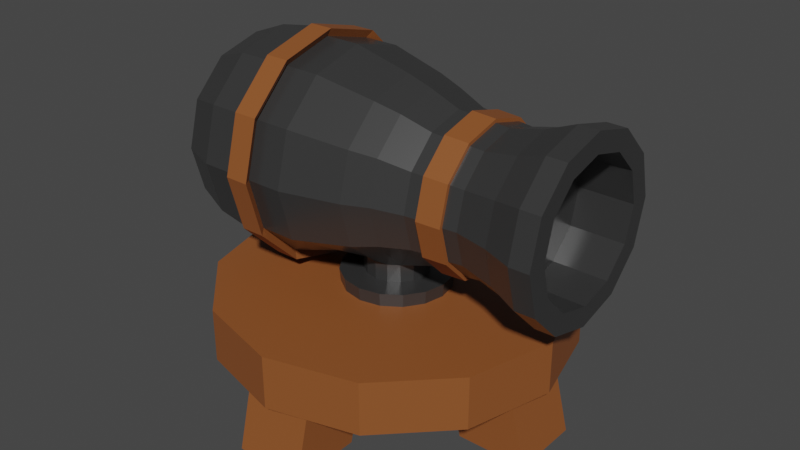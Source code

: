 # Source: Cannon_upgrade.blend  (saved by Blender 2.81.16; exported with 4.5.12 LTS)
import bpy
from mathutils import Matrix  # noqa: F401  (used for matrix-valued properties, if any)

bpy.ops.wm.read_factory_settings(use_empty=True)
scene = bpy.context.scene
scene.name = 'Scene'

# ---- collections
col_collection = bpy.data.collections.new('Collection'); scene.collection.children.link(col_collection)

# ---- materials (node trees are filled in below, after node groups)
mat_wood = bpy.data.materials.new('Wood')
mat_wood.use_transparent_shadow = False
mat_metal = bpy.data.materials.new('Metal')
mat_metal.use_transparent_shadow = False

# ---- material node trees
mat_wood.use_nodes = True; mat_wood.node_tree.nodes.clear()
_N = mat_wood.node_tree.nodes; _L = mat_wood.node_tree.links
n0 = _N.new('ShaderNodeOutputMaterial'); n0.name = 'Material Output'; n0.location = (300, 300)
n1 = _N.new('ShaderNodeBsdfPrincipled'); n1.name = 'Principled BSDF'; n1.location = (10, 300)
n1.distribution = 'GGX'
n1.subsurface_method = 'BURLEY'
n1.inputs[0].default_value = (0.2683, 0.08412, 0.02209, 1.0)
n1.inputs[3].default_value = 1.45
n1.inputs[27].default_value = (0.0, 0.0, 0.0, 1.0)
n1.inputs[28].default_value = 1.0
_L.new(n1.outputs[0], n0.inputs[0])
n0.is_active_output = True
mat_metal.use_nodes = True; mat_metal.node_tree.nodes.clear()
_N = mat_metal.node_tree.nodes; _L = mat_metal.node_tree.links
n0 = _N.new('ShaderNodeOutputMaterial'); n0.name = 'Material Output'; n0.location = (300, 300)
n1 = _N.new('ShaderNodeBsdfPrincipled'); n1.name = 'Principled BSDF'; n1.location = (10, 300)
n1.distribution = 'GGX'
n1.subsurface_method = 'BURLEY'
n1.inputs[0].default_value = (0.1059, 0.1059, 0.1059, 1.0)
n1.inputs[1].default_value = 0.7
n1.inputs[2].default_value = 0.3
n1.inputs[3].default_value = 1.45
n1.inputs[27].default_value = (0.0, 0.0, 0.0, 1.0)
n1.inputs[28].default_value = 1.0
_L.new(n1.outputs[0], n0.inputs[0])
n0.is_active_output = True

# ---- world
world_world = bpy.data.worlds.new('World'); scene.world = world_world
world_world.use_nodes = True; world_world.node_tree.nodes.clear()
_N = world_world.node_tree.nodes; _L = world_world.node_tree.links
n0 = _N.new('ShaderNodeOutputWorld'); n0.name = 'World Output'; n0.location = (300, 300)
n1 = _N.new('ShaderNodeBackground'); n1.name = 'Background'; n1.location = (10, 300)
n1.inputs[0].default_value = (0.05088, 0.05088, 0.05088, 1.0)
_L.new(n1.outputs[0], n0.inputs[0])
n0.is_active_output = True
world_world.color = (0.05088, 0.05088, 0.05088)
world_world.use_sun_shadow = False
world_world.sun_shadow_jitter_overblur = 0.0

# ---- meshes
me_cylinder = bpy.data.meshes.new('Cylinder')
me_cylinder.from_pydata([(0.0, 1.0, -0.15), (0.0, 1.0, 0.15), (0.5, 0.866, -0.15), (0.5, 0.866, 0.15), (0.866, 0.5, -0.15), (0.866, 0.5, 0.15), (1.0, -4.371e-08, -0.15), (1.0, -4.371e-08, 0.15), (0.866, -0.5, -0.15), (0.866, -0.5, 0.15), (0.5, -0.866, -0.15), (0.5, -0.866, 0.15), (1.51e-07, -1.0, -0.15), (1.51e-07, -1.0, 0.15), (-0.5, -0.866, -0.15), (-0.5, -0.866, 0.15), (-0.866, -0.5, -0.15), (-0.866, -0.5, 0.15), (-1.0, -4.649e-07, -0.15), (-1.0, -4.649e-07, 0.15), (-0.866, 0.5, -0.15), (-0.866, 0.5, 0.15), (-0.5, 0.866, -0.15), (-0.5, 0.866, 0.15), (-0.2, -1.0, -0.5), (-0.2, -0.9, -0.1), (-0.2, -0.6, -0.5), (-0.2, -0.5, -0.1), (0.2, -1.0, -0.5), (0.2, -0.9, -0.1), (0.2, -0.6, -0.5), (0.2, -0.5, -0.1), (0.6, -0.2, -0.5), (0.5, -0.2, -0.1), (0.6, 0.2, -0.5), (0.5, 0.2, -0.1), (1.0, -0.2, -0.5), (0.9, -0.2, -0.1), (1.0, 0.2, -0.5), (0.9, 0.2, -0.1), (-1.0, -0.2, -0.5), (-0.9, -0.2, -0.1), (-1.0, 0.2, -0.5), (-0.9, 0.2, -0.1), (-0.6, -0.2, -0.5), (-0.5, -0.2, -0.1), (-0.6, 0.2, -0.5), (-0.5, 0.2, -0.1), (-0.2, 0.6, -0.5), (-0.2, 0.5, -0.1), (-0.2, 1.0, -0.5), (-0.2, 0.9, -0.1), (0.2, 0.6, -0.5), (0.2, 0.5, -0.1), (0.2, 1.0, -0.5), (0.2, 0.9, -0.1)], [], [(0, 1, 3, 2), (2, 3, 5, 4), (4, 5, 7, 6), (6, 7, 9, 8), (8, 9, 11, 10), (10, 11, 13, 12), (12, 13, 15, 14), (14, 15, 17, 16), (16, 17, 19, 18), (18, 19, 21, 20), (3, 1, 23, 21, 19, 17, 15, 13, 11, 9, 7, 5), (20, 21, 23, 22), (22, 23, 1, 0), (0, 2, 4, 6, 8, 10, 12, 14, 16, 18, 20, 22), (24, 25, 27, 26), (26, 27, 31, 30), (30, 31, 29, 28), (28, 29, 25, 24), (26, 30, 28, 24), (31, 27, 25, 29), (32, 33, 35, 34), (34, 35, 39, 38), (38, 39, 37, 36), (36, 37, 33, 32), (34, 38, 36, 32), (39, 35, 33, 37), (40, 41, 43, 42), (42, 43, 47, 46), (46, 47, 45, 44), (44, 45, 41, 40), (42, 46, 44, 40), (47, 43, 41, 45), (48, 49, 51, 50), (50, 51, 55, 54), (54, 55, 53, 52), (52, 53, 49, 48), (50, 54, 52, 48), (55, 51, 49, 53)])
_uv = me_cylinder.uv_layers.new(name='UVMap')
_uv.uv.foreach_set('vector', [1.0, 0.5, 1.0, 1.0, 0.9167, 1.0, 0.9167, 0.5, 0.9167, 0.5, 0.9167, 1.0, 0.8333, 1.0, 0.8333, 0.5, 0.8333, 0.5, 0.8333, 1.0, 0.75, 1.0, 0.75, 0.5, 0.75, 0.5, 0.75, 1.0, 0.6667, 1.0, 0.6667, 0.5, 0.6667, 0.5, 0.6667, 1.0, 0.5833, 1.0, 0.5833, 0.5, 0.5833, 0.5, 0.5833, 1.0, 0.5, 1.0, 0.5, 0.5, 0.5, 0.5, 0.5, 1.0, 0.4167, 1.0, 0.4167, 0.5, 0.4167, 0.5, 0.4167, 1.0, 0.3333, 1.0, 0.3333, 0.5, 0.3333, 0.5, 0.3333, 1.0, 0.25, 1.0, 0.25, 0.5, 0.25, 0.5, 0.25, 1.0, 0.1667, 1.0, 0.1667, 0.5, 0.37, 0.4578, 0.25, 0.49, 0.13, 0.4578, 0.04215, 0.37, 0.01, 0.25, 0.04215, 0.13, 0.13, 0.04215, 0.25, 0.01, 0.37, 0.04215, 0.4578, 0.13, 0.49, 0.25, 0.4578, 0.37, 0.1667, 0.5, 0.1667, 1.0, 0.08333, 1.0, 0.08333, 0.5, 0.08333, 0.5, 0.08333, 1.0, 7.451e-08, 1.0, 7.451e-08, 0.5, 0.75, 0.49, 0.87, 0.4578, 0.9578, 0.37, 0.99, 0.25, 0.9578, 0.13, 0.87, 0.04215, 0.75, 0.01, 0.63, 0.04215, 0.5422, 0.13, 0.51, 0.25, 0.5422, 0.37, 0.63, 0.4578, 0.375, 0.0, 0.625, 0.0, 0.625, 0.25, 0.375, 0.25, 0.375, 0.25, 0.625, 0.25, 0.625, 0.5, 0.375, 0.5, 0.375, 0.5, 0.625, 0.5, 0.625, 0.75, 0.375, 0.75, 0.375, 0.75, 0.625, 0.75, 0.625, 1.0, 0.375, 1.0, 0.125, 0.5, 0.375, 0.5, 0.375, 0.75, 0.125, 0.75, 0.625, 0.5, 0.875, 0.5, 0.875, 0.75, 0.625, 0.75, 0.375, 0.0, 0.625, 0.0, 0.625, 0.25, 0.375, 0.25, 0.375, 0.25, 0.625, 0.25, 0.625, 0.5, 0.375, 0.5, 0.375, 0.5, 0.625, 0.5, 0.625, 0.75, 0.375, 0.75, 0.375, 0.75, 0.625, 0.75, 0.625, 1.0, 0.375, 1.0, 0.125, 0.5, 0.375, 0.5, 0.375, 0.75, 0.125, 0.75, 0.625, 0.5, 0.875, 0.5, 0.875, 0.75, 0.625, 0.75, 0.375, 0.0, 0.625, 0.0, 0.625, 0.25, 0.375, 0.25, 0.375, 0.25, 0.625, 0.25, 0.625, 0.5, 0.375, 0.5, 0.375, 0.5, 0.625, 0.5, 0.625, 0.75, 0.375, 0.75, 0.375, 0.75, 0.625, 0.75, 0.625, 1.0, 0.375, 1.0, 0.125, 0.5, 0.375, 0.5, 0.375, 0.75, 0.125, 0.75, 0.625, 0.5, 0.875, 0.5, 0.875, 0.75, 0.625, 0.75, 0.375, 0.0, 0.625, 0.0, 0.625, 0.25, 0.375, 0.25, 0.375, 0.25, 0.625, 0.25, 0.625, 0.5, 0.375, 0.5, 0.375, 0.5, 0.625, 0.5, 0.625, 0.75, 0.375, 0.75, 0.375, 0.75, 0.625, 0.75, 0.625, 1.0, 0.375, 1.0, 0.125, 0.5, 0.375, 0.5, 0.375, 0.75, 0.125, 0.75, 0.625, 0.5, 0.875, 0.5, 0.875, 0.75, 0.625, 0.75])
me_cylinder.materials.append(mat_wood)
me_cylinder.use_remesh_fix_poles = True
me_cylinder.use_remesh_preserve_attributes = False
me_cylinder.use_mirror_vertex_groups = False
me_cylinder.update()
me_cylinder_002 = bpy.data.meshes.new('Cylinder.002')
me_cylinder_002.from_pydata([(2.219e-08, 0.6, -0.456), (3.626e-08, 0.3879, 1.158), (0.3, 0.5196, -0.456), (0.1939, 0.3359, 1.158), (0.5196, 0.3, -0.456), (0.3359, 0.1939, 1.158), (0.6, -1.617e-08, -0.456), (0.3879, -2.389e-08, 1.158), (0.5196, -0.3, -0.456), (0.3359, -0.1939, 1.158), (0.3, -0.5196, -0.456), (0.1939, -0.3359, 1.158), (1.128e-07, -0.6, -0.456), (7.517e-08, -0.3879, 1.158), (-0.3, -0.5196, -0.456), (-0.1939, -0.3359, 1.158), (-0.5196, -0.3, -0.456), (-0.3359, -0.1939, 1.158), (-0.6, -2.689e-07, -0.456), (-0.3879, -1.913e-07, 1.158), (-0.5196, 0.3, -0.456), (-0.3359, 0.1939, 1.158), (-0.3, 0.5196, -0.456), (-0.1939, 0.3359, 1.158), (2.135e-08, 0.6, -0.5418), (0.3, 0.5196, -0.5418), (0.5196, 0.3, -0.5418), (0.6, -1.629e-08, -0.5418), (0.5196, -0.3, -0.5418), (0.3, -0.5196, -0.5418), (1.119e-07, -0.6, -0.5418), (-0.3, -0.5196, -0.5418), (-0.5196, -0.3, -0.5418), (-0.6, -2.69e-07, -0.5418), (-0.5196, 0.3, -0.5418), (-0.3, 0.5196, -0.5418), (-4.406e-09, 0.6451, -0.4284), (0.3226, 0.5587, -0.4284), (0.5587, 0.3226, -0.4284), (0.6451, -2.023e-08, -0.4284), (0.5587, -0.3226, -0.4284), (0.3226, -0.5587, -0.4284), (1.018e-07, -0.6451, -0.4284), (-0.3226, -0.5587, -0.4284), (-0.5587, -0.3226, -0.4284), (-0.6451, -2.862e-07, -0.4284), (-0.5587, 0.3226, -0.4284), (-0.3226, 0.5587, -0.4284), (-9.157e-09, 0.6451, -0.5658), (0.3226, 0.5587, -0.5658), (0.5587, 0.3226, -0.5658), (0.6451, -2.212e-08, -0.5658), (0.5587, -0.3226, -0.5658), (0.3226, -0.5587, -0.5658), (9.703e-08, -0.6451, -0.5658), (-0.3226, -0.5587, -0.5658), (-0.5587, -0.3226, -0.5658), (-0.6451, -2.881e-07, -0.5658), (-0.5587, 0.3226, -0.5658), (-0.3226, 0.5587, -0.5658), (2.05e-08, 0.6, -0.7736), (0.3, 0.5196, -0.7736), (0.5196, 0.3, -0.7736), (0.6, -1.83e-08, -0.7736), (0.5196, -0.3, -0.7736), (0.3, -0.5196, -0.7736), (1.111e-07, -0.6, -0.7736), (-0.3, -0.5196, -0.7736), (-0.5196, -0.3, -0.7736), (-0.6, -2.71e-07, -0.7736), (-0.5196, 0.3, -0.7736), (-0.3, 0.5196, -0.7736), (-5.505e-09, 0.5168, -0.9872), (0.2584, 0.4475, -0.9872), (0.4475, 0.2584, -0.9872), (0.5168, -2.962e-08, -0.9872), (0.4475, -0.2584, -0.9872), (0.2584, -0.4475, -0.9872), (7.252e-08, -0.5168, -0.9872), (-0.2584, -0.4475, -0.9872), (-0.4475, -0.2584, -0.9872), (-0.5168, -2.473e-07, -0.9872), (-0.4475, 0.2584, -0.9872), (-0.2584, 0.4475, -0.9872), (-3.84e-08, 0.368, -1.103), (0.184, 0.3187, -1.103), (0.3187, 0.184, -1.103), (0.368, -5.485e-08, -1.103), (0.3187, -0.184, -1.103), (0.184, -0.3187, -1.103), (1.716e-08, -0.368, -1.103), (-0.184, -0.3187, -1.103), (-0.3187, -0.184, -1.103), (-0.368, -2.098e-07, -1.103), (-0.3187, 0.184, -1.103), (-0.184, 0.3187, -1.103), (5.379e-09, 0.6, -0.2508), (0.3, 0.5196, -0.2508), (0.4778, 0.1268, -0.1154), (0.4778, -3.094e-08, -0.1679), (0.4778, -0.1268, -0.1154), (0.3, -0.5196, -0.2508), (9.598e-08, -0.6, -0.2508), (-0.3, -0.5196, -0.2508), (-0.5196, -0.3, -0.2508), (-0.6, -2.765e-07, -0.2508), (-0.5196, 0.3, -0.2508), (-0.3, 0.5196, -0.2508), (-0.002993, 0.5173, 0.08315), (0.2557, 0.448, 0.08315), (0.4768, 0.18, 0.01111), (0.4768, -0.18, 0.01111), (0.2557, -0.448, 0.08315), (-0.002993, -0.5173, 0.08315), (-0.2617, -0.448, 0.08315), (-0.451, -0.2587, 0.08315), (-0.5203, -2.487e-07, 0.08315), (-0.451, 0.2587, 0.08315), (-0.2617, 0.448, 0.08315), (1.214e-08, 0.4106, 0.3921), (0.2053, 0.3556, 0.3921), (0.3556, 0.2053, 0.3921), (0.4106, -3.427e-08, 0.3921), (0.3556, -0.2053, 0.3921), (0.2053, -0.3556, 0.3921), (7.415e-08, -0.4106, 0.3921), (-0.2053, -0.3556, 0.3921), (-0.3556, -0.2053, 0.3921), (-0.4106, -2.072e-07, 0.3921), (-0.3556, 0.2053, 0.3921), (-0.2053, 0.3556, 0.3921), (-1.504e-08, 0.3889, 0.6855), (0.1945, 0.3368, 0.6855), (0.3368, 0.1945, 0.6855), (0.3889, -4.034e-08, 0.6855), (0.3368, -0.1945, 0.6855), (0.1945, -0.3368, 0.6855), (4.368e-08, -0.3889, 0.6855), (-0.1945, -0.3368, 0.6855), (-0.3368, -0.1945, 0.6855), (-0.3889, -2.042e-07, 0.6855), (-0.3368, 0.1945, 0.6855), (-0.1945, 0.3368, 0.6855), (4.277e-09, 0.4347, 0.879), (0.2174, 0.3765, 0.879), (0.3765, 0.2174, 0.879), (0.4347, -3.453e-08, 0.879), (0.3765, -0.2174, 0.879), (0.2174, -0.3765, 0.879), (6.992e-08, -0.4347, 0.879), (-0.2174, -0.3765, 0.879), (-0.3765, -0.2174, 0.879), (-0.4347, -2.176e-07, 0.879), (-0.3765, 0.2174, 0.879), (-0.2174, 0.3765, 0.879), (1.096e-08, 0.5031, 1.046), (0.2516, 0.4357, 1.046), (0.4357, 0.2516, 1.046), (0.5031, -2.692e-08, 1.046), (0.4357, -0.2516, 1.046), (0.2516, -0.4357, 1.046), (8.693e-08, -0.5031, 1.046), (-0.2516, -0.4357, 1.046), (-0.4357, -0.2516, 1.046), (-0.5031, -2.388e-07, 1.046), (-0.4357, 0.2516, 1.046), (-0.2516, 0.4357, 1.046), (0.2507, 0.4343, 1.158), (2.574e-08, 0.5015, 1.158), (0.4343, 0.2507, 1.158), (0.5015, -2.74e-08, 1.158), (0.4343, -0.2507, 1.158), (0.2507, -0.4343, 1.158), (1.015e-07, -0.5015, 1.158), (-0.2507, -0.4343, 1.158), (-0.4343, -0.2507, 1.158), (-0.5015, -2.386e-07, 1.158), (-0.4343, 0.2507, 1.158), (-0.2507, 0.4343, 1.158), (0.1939, 0.3359, 0.8526), (6.65e-08, 0.3879, 0.8526), (0.3359, 0.1939, 0.8526), (0.3879, -2.389e-08, 0.8526), (0.3359, -0.1939, 0.8526), (0.1939, -0.3359, 0.8526), (1.054e-07, -0.3879, 0.8526), (-0.1939, -0.3359, 0.8526), (-0.3359, -0.1939, 0.8526), (-0.3879, -1.913e-07, 0.8526), (-0.3359, 0.1939, 0.8526), (-0.1939, 0.3359, 0.8526), (0.2243, 0.4042, 0.226), (0.477, 0.129, 0.1369), (0.4778, -4.662e-08, 0.1906), (0.477, -0.129, 0.1369), (0.2243, -0.4042, 0.226), (-0.009025, -0.4667, 0.226), (-0.2424, -0.4042, 0.226), (-0.4132, -0.2334, 0.226), (-0.4757, -2.295e-07, 0.226), (-0.4132, 0.2334, 0.226), (-0.2424, 0.4042, 0.226), (-0.009025, 0.4667, 0.226), (0.4778, 0.1656, -0.05725), (0.4778, -0.1656, -0.05725), (0.4778, -0.06861, -0.1543), (0.4778, 0.06861, -0.1543), (0.4778, 0.1656, 0.07996), (0.4778, -0.1656, 0.07996), (0.4778, 0.06861, 0.177), (0.4778, -0.06861, 0.177), (0.7512, 0.2734, -0.1019), (0.7512, 0.2092, -0.1979), (0.7512, -2.74e-08, -0.08385), (0.7512, -2.618e-08, -0.2845), (0.7512, -0.2734, -0.1019), (0.7512, -0.2092, -0.1979), (0.7512, -0.1132, -0.262), (0.7512, 0.1132, -0.262), (0.7512, 0.2734, 0.1246), (0.7512, 0.2959, 0.01136), (0.7512, -3.24e-08, 0.1544), (0.7512, -3.102e-08, 0.08309), (0.7512, -0.2734, 0.1246), (0.7512, -0.2959, 0.01135), (0.7512, -0.1288, 0.08309), (0.7512, 0.1288, 0.08309), (0.7512, 0.1132, 0.2847), (0.7512, -5.205e-08, 0.3073), (0.7512, -0.1132, 0.2847), (0.7512, -0.2092, 0.2206), (0.7512, 0.2092, 0.2206), (0.7512, -0.1217, 0.1544), (0.7512, 0.1217, 0.1544), (0.7512, 0.1394, -0.08385), (0.7512, -0.1394, -0.08385), (0.5776, 0.12, -0.2784), (0.5776, -5.238e-08, 0.325), (0.5776, -0.12, 0.3012), (0.5776, -0.12, -0.2784), (0.5776, -2.496e-08, -0.3023), (0.5776, -0.2218, -0.2104), (0.5776, 0.2218, 0.2332), (0.5776, 0.12, 0.3012), (0.5776, 0.2898, 0.1314), (0.5776, -0.3137, 0.01136), (0.5776, -0.2898, -0.1087), (0.5776, 0.2218, -0.2104), (0.5776, 0.2898, -0.1087), (0.5776, 0.3137, 0.01136), (0.5776, -0.2218, 0.2332), (0.5776, -0.2898, 0.1314), (0.5776, 0.06876, -0.1546), (0.5776, -4.496e-08, 0.191), (0.5776, -0.06876, -0.1546), (0.5776, 0.1271, 0.1384), (0.5776, -0.1797, 0.01136), (0.5776, 0.1271, -0.1157), (0.5776, 0.166, -0.05741), (0.5776, -0.1271, 0.1384), (0.5776, -0.06876, 0.1774), (0.5776, -2.925e-08, -0.1683), (0.5776, -0.1271, -0.1157), (0.5776, 0.06876, 0.1774), (0.5776, 0.166, 0.08012), (0.5776, -0.166, -0.05741), (0.5776, 0.1797, 0.01136), (0.5776, -0.166, 0.08012), (0.1981, 0.3431, 0.608), (0.2017, 0.3493, 0.4696), (0.3431, 0.1981, 0.608), (0.3493, 0.2017, 0.4696), (0.3962, -3.762e-08, 0.608), (0.4034, -3.699e-08, 0.4696), (0.3431, -0.1981, 0.608), (0.3493, -0.2017, 0.4696), (0.1981, -0.3431, 0.608), (0.2017, -0.3493, 0.4696), (5.537e-08, -0.3962, 0.608), (6.246e-08, -0.4034, 0.4696), (-0.1981, -0.3431, 0.608), (-0.2017, -0.3493, 0.4696), (-0.3431, -0.1981, 0.608), (-0.3493, -0.2017, 0.4696), (-0.3962, -2.045e-07, 0.608), (-0.4034, -2.069e-07, 0.4696), (-0.3431, 0.1981, 0.608), (-0.3493, 0.2017, 0.4696), (-0.1981, 0.3431, 0.608), (-0.2017, 0.3493, 0.4696), (1.548e-09, 0.4034, 0.4696), (-4.446e-09, 0.3962, 0.608), (0.2081, 0.3604, 0.6091), (0.2117, 0.3666, 0.4706), (0.3604, 0.2081, 0.6091), (0.3666, 0.2117, 0.4706), (0.4161, -3.918e-08, 0.6091), (0.4234, -3.857e-08, 0.4706), (0.3604, -0.2081, 0.6091), (0.3666, -0.2117, 0.4706), (0.2081, -0.3604, 0.6091), (0.2117, -0.3666, 0.4706), (6.043e-08, -0.4161, 0.6091), (6.761e-08, -0.4234, 0.4706), (-0.2081, -0.3604, 0.6091), (-0.2117, -0.3666, 0.4706), (-0.3604, -0.2081, 0.6091), (-0.3666, -0.2117, 0.4706), (-0.4161, -2.129e-07, 0.6091), (-0.4234, -2.152e-07, 0.4706), (-0.3604, 0.2081, 0.6091), (-0.3666, 0.2117, 0.4706), (-0.2081, 0.3604, 0.6091), (-0.2117, 0.3666, 0.4706), (-2.343e-10, 0.4234, 0.4706), (-6.393e-09, 0.4161, 0.6091)], [], [(155, 168, 167, 156), (156, 167, 169, 157), (157, 169, 170, 158), (158, 170, 171, 159), (159, 171, 172, 160), (160, 172, 173, 161), (161, 173, 174, 162), (162, 174, 175, 163), (163, 175, 176, 164), (164, 176, 177, 165), (23, 21, 189, 190), (165, 177, 178, 166), (166, 178, 168, 155), (14, 16, 44, 43), (33, 34, 70, 69), (4, 6, 39, 38), (33, 32, 56, 57), (25, 24, 48, 49), (32, 31, 55, 56), (18, 20, 46, 45), (8, 10, 41, 40), (31, 30, 54, 55), (22, 0, 36, 47), (12, 14, 43, 42), (2, 4, 38, 37), (30, 29, 53, 54), (45, 46, 58, 57), (44, 45, 57, 56), (43, 44, 56, 55), (42, 43, 55, 54), (41, 42, 54, 53), (40, 41, 53, 52), (39, 40, 52, 51), (47, 36, 48, 59), (36, 37, 49, 48), (38, 39, 51, 50), (46, 47, 59, 58), (37, 38, 50, 49), (26, 25, 49, 50), (0, 2, 37, 36), (34, 33, 57, 58), (27, 26, 50, 51), (10, 12, 42, 41), (20, 22, 47, 46), (35, 34, 58, 59), (28, 27, 51, 52), (24, 35, 59, 48), (6, 8, 40, 39), (16, 18, 45, 44), (29, 28, 52, 53), (65, 66, 78, 77), (30, 31, 67, 66), (27, 28, 64, 63), (34, 35, 71, 70), (24, 25, 61, 60), (31, 32, 68, 67), (28, 29, 65, 64), (35, 24, 60, 71), (25, 26, 62, 61), (32, 33, 69, 68), (29, 30, 66, 65), (26, 27, 63, 62), (77, 78, 90, 89), (62, 63, 75, 74), (69, 70, 82, 81), (66, 67, 79, 78), (63, 64, 76, 75), (70, 71, 83, 82), (60, 61, 73, 72), (67, 68, 80, 79), (64, 65, 77, 76), (71, 60, 72, 83), (61, 62, 74, 73), (68, 69, 81, 80), (84, 85, 86, 87, 88, 89, 90, 91, 92, 93, 94, 95), (74, 75, 87, 86), (81, 82, 94, 93), (78, 79, 91, 90), (75, 76, 88, 87), (82, 83, 95, 94), (72, 73, 85, 84), (79, 80, 92, 91), (76, 77, 89, 88), (83, 72, 84, 95), (73, 74, 86, 85), (80, 81, 93, 92), (22, 107, 96, 0), (20, 106, 107, 22), (18, 105, 106, 20), (16, 104, 105, 18), (14, 103, 104, 16), (12, 102, 103, 14), (10, 101, 102, 12), (8, 100, 101, 10), (6, 99, 205, 100, 8), (4, 98, 206, 99, 6), (2, 97, 98, 4), (0, 96, 97, 2), (107, 118, 108, 96), (106, 117, 118, 107), (105, 116, 117, 106), (104, 115, 116, 105), (103, 114, 115, 104), (102, 113, 114, 103), (101, 112, 113, 102), (100, 204, 111, 112, 101), (238, 250, 230, 229), (244, 242, 231, 219), (97, 109, 110, 203, 98), (96, 108, 109, 97), (201, 130, 119, 202), (200, 129, 130, 201), (199, 128, 129, 200), (198, 127, 128, 199), (197, 126, 127, 198), (196, 125, 126, 197), (195, 124, 125, 196), (194, 123, 124, 195), (193, 122, 123, 194, 210), (192, 121, 122, 193, 209), (191, 120, 121, 192), (202, 119, 120, 191), (288, 142, 131, 291), (286, 141, 142, 288), (284, 140, 141, 286), (282, 139, 140, 284), (280, 138, 139, 282), (278, 137, 138, 280), (276, 136, 137, 278), (274, 135, 136, 276), (272, 134, 135, 274), (270, 133, 134, 272), (268, 132, 133, 270), (291, 131, 132, 268), (142, 154, 143, 131), (141, 153, 154, 142), (140, 152, 153, 141), (139, 151, 152, 140), (138, 150, 151, 139), (137, 149, 150, 138), (136, 148, 149, 137), (135, 147, 148, 136), (134, 146, 147, 135), (133, 145, 146, 134), (132, 144, 145, 133), (131, 143, 144, 132), (154, 166, 155, 143), (153, 165, 166, 154), (152, 164, 165, 153), (151, 163, 164, 152), (150, 162, 163, 151), (149, 161, 162, 150), (148, 160, 161, 149), (147, 159, 160, 148), (146, 158, 159, 147), (145, 157, 158, 146), (144, 156, 157, 145), (143, 155, 156, 144), (1, 3, 167, 168), (3, 5, 169, 167), (5, 7, 170, 169), (7, 9, 171, 170), (9, 11, 172, 171), (11, 13, 173, 172), (13, 15, 174, 173), (15, 17, 175, 174), (17, 19, 176, 175), (19, 21, 177, 176), (21, 23, 178, 177), (23, 1, 168, 178), (179, 180, 190, 189, 188, 187, 186, 185, 184, 183, 182, 181), (3, 1, 180, 179), (17, 15, 186, 187), (11, 9, 183, 184), (1, 23, 190, 180), (5, 3, 179, 181), (19, 17, 187, 188), (13, 11, 184, 185), (7, 5, 181, 182), (21, 19, 188, 189), (15, 13, 185, 186), (9, 7, 182, 183), (108, 202, 191, 109), (109, 191, 192, 207, 110), (243, 237, 228, 227), (240, 236, 218, 214), (111, 208, 194, 195, 112), (112, 195, 196, 113), (113, 196, 197, 114), (114, 197, 198, 115), (115, 198, 199, 116), (116, 199, 200, 117), (117, 200, 201, 118), (118, 201, 202, 108), (251, 245, 224, 223), (236, 247, 212, 218), (241, 239, 217, 216), (237, 238, 229, 228), (239, 240, 214, 217), (246, 241, 216, 215), (242, 243, 227, 231), (249, 244, 219, 220), (245, 246, 215, 224), (247, 248, 211, 212), (248, 249, 220, 211), (250, 251, 223, 230), (235, 225, 224, 215), (234, 226, 222, 213), (233, 227, 228, 221), (232, 229, 230, 223), (225, 232, 223, 224), (222, 221, 232, 225), (221, 228, 229, 232), (226, 233, 221, 222), (220, 219, 233, 226), (219, 231, 227, 233), (218, 234, 213, 214), (212, 211, 234, 218), (211, 220, 226, 234), (217, 235, 215, 216), (214, 213, 235, 217), (213, 222, 225, 235), (259, 267, 251, 250), (258, 266, 249, 248), (257, 258, 248, 247), (256, 265, 246, 245), (266, 264, 244, 249), (255, 263, 243, 242), (265, 262, 241, 246), (254, 261, 240, 239), (253, 260, 238, 237), (262, 254, 239, 241), (252, 257, 247, 236), (267, 256, 245, 251), (261, 252, 236, 240), (263, 253, 237, 243), (264, 255, 242, 244), (260, 259, 250, 238), (210, 194, 259, 260), (207, 192, 255, 264), (209, 193, 253, 263), (99, 206, 252, 261), (208, 111, 256, 267), (206, 98, 257, 252), (100, 205, 254, 262), (193, 210, 260, 253), (205, 99, 261, 254), (204, 100, 262, 265), (192, 209, 263, 255), (110, 207, 264, 266), (111, 204, 265, 256), (98, 203, 258, 257), (203, 110, 266, 258), (194, 208, 267, 259), (119, 290, 269, 120), (274, 276, 300, 298), (120, 269, 271, 121), (285, 283, 307, 309), (121, 271, 273, 122), (291, 268, 292, 315), (122, 273, 275, 123), (288, 291, 315, 312), (123, 275, 277, 124), (277, 275, 299, 301), (124, 277, 279, 125), (280, 282, 306, 304), (125, 279, 281, 126), (269, 290, 314, 293), (126, 281, 283, 127), (290, 289, 313, 314), (127, 283, 285, 128), (272, 274, 298, 296), (128, 285, 287, 129), (283, 281, 305, 307), (129, 287, 289, 130), (286, 288, 312, 310), (130, 289, 290, 119), (275, 273, 297, 299), (314, 315, 292, 293), (293, 292, 294, 295), (295, 294, 296, 297), (297, 296, 298, 299), (299, 298, 300, 301), (301, 300, 302, 303), (303, 302, 304, 305), (305, 304, 306, 307), (307, 306, 308, 309), (309, 308, 310, 311), (311, 310, 312, 313), (313, 312, 315, 314), (271, 269, 293, 295), (282, 284, 308, 306), (279, 277, 301, 303), (268, 270, 294, 292), (287, 285, 309, 311), (276, 278, 302, 300), (273, 271, 295, 297), (284, 286, 310, 308), (281, 279, 303, 305), (270, 272, 296, 294), (289, 287, 311, 313), (278, 280, 304, 302)])
me_cylinder_002.polygons.foreach_set('material_index', [0, 0, 0, 0, 0, 0, 0, 0, 0, 0, 0, 0, 0, 1, 0, 1, 1, 1, 1, 1, 1, 1, 1, 1, 1, 1, 1, 1, 1, 1, 1, 1, 1, 1, 1, 1, 1, 1, 1, 1, 1, 1, 1, 1, 1, 1, 1, 1, 1, 1, 0, 0, 0, 0, 0, 0, 0, 0, 0, 0, 0, 0, 0, 0, 0, 0, 0, 0, 0, 0, 0, 0, 0, 0, 0, 0, 0, 0, 0, 0, 0, 0, 0, 0, 0, 0, 0, 0, 0, 0, 0, 0, 0, 0, 0, 0, 0, 0, 0, 0, 0, 0, 0, 0, 0, 0, 0, 0, 0, 0, 0, 0, 0, 0, 0, 0, 0, 0, 0, 0, 0, 0, 0, 0, 0, 0, 0, 0, 0, 0, 0, 0, 0, 0, 0, 0, 0, 0, 0, 0, 0, 0, 0, 0, 0, 0, 0, 0, 0, 0, 0, 0, 0, 0, 0, 0, 0, 0, 0, 0, 0, 0, 0, 0, 0, 0, 0, 0, 0, 0, 0, 0, 0, 0, 0, 0, 0, 0, 0, 0, 0, 0, 0, 0, 0, 0, 0, 0, 0, 0, 0, 0, 0, 0, 0, 0, 0, 0, 0, 0, 0, 0, 0, 0, 0, 0, 0, 0, 0, 0, 0, 0, 0, 0, 0, 0, 0, 0, 0, 0, 0, 0, 0, 0, 0, 0, 0, 0, 0, 0, 0, 0, 0, 0, 0, 0, 0, 0, 0, 0, 0, 0, 0, 0, 0, 0, 0, 0, 0, 0, 0, 0, 0, 0, 0, 1, 0, 1, 0, 1, 0, 1, 0, 1, 0, 1, 0, 1, 0, 1, 0, 1, 0, 1, 0, 1, 0, 1, 1, 1, 1, 1, 1, 1, 1, 1, 1, 1, 1, 1, 1, 1, 1, 1, 1, 1, 1, 1, 1, 1, 1, 1])
_uv = me_cylinder_002.uv_layers.new(name='UVMap')
_uv.uv.foreach_set('vector', [1.0, 0.9715, 1.0, 1.0, 0.9167, 1.0, 0.9167, 0.9715, 0.9167, 0.9715, 0.9167, 1.0, 0.8333, 1.0, 0.8333, 0.9715, 0.8333, 0.9715, 0.8333, 1.0, 0.75, 1.0, 0.75, 0.9715, 0.75, 0.9715, 0.75, 1.0, 0.6667, 1.0, 0.6667, 0.9715, 0.6667, 0.9715, 0.6667, 1.0, 0.5833, 1.0, 0.5833, 0.9715, 0.5833, 0.9715, 0.5833, 1.0, 0.5, 1.0, 0.5, 0.9715, 0.5, 0.9715, 0.5, 1.0, 0.4167, 1.0, 0.4167, 0.9715, 0.4167, 0.9715, 0.4167, 1.0, 0.3333, 1.0, 0.3333, 0.9715, 0.3333, 0.9715, 0.3333, 1.0, 0.25, 1.0, 0.25, 0.9715, 0.25, 0.9715, 0.25, 1.0, 0.1667, 1.0, 0.1667, 0.9715, 0.1572, 0.4108, 0.08924, 0.3428, 0.08924, 0.3428, 0.1572, 0.4108, 0.1667, 0.9715, 0.1667, 1.0, 0.08333, 1.0, 0.08333, 0.9715, 0.08333, 0.9715, 0.08333, 1.0, 7.451e-08, 1.0, 7.451e-08, 0.9715, 0.4167, 0.5, 0.3333, 0.5, 0.3333, 0.5, 0.4167, 0.5, 0.51, 0.25, 0.5422, 0.37, 0.5422, 0.37, 0.51, 0.25, 0.8333, 0.5, 0.75, 0.5, 0.75, 0.5, 0.8333, 0.5, 0.51, 0.25, 0.5422, 0.13, 0.5422, 0.13, 0.51, 0.25, 0.87, 0.4578, 0.75, 0.49, 0.75, 0.49, 0.87, 0.4578, 0.5422, 0.13, 0.63, 0.04215, 0.63, 0.04215, 0.5422, 0.13, 0.25, 0.5, 0.1667, 0.5, 0.1667, 0.5, 0.25, 0.5, 0.6667, 0.5, 0.5833, 0.5, 0.5833, 0.5, 0.6667, 0.5, 0.63, 0.04215, 0.75, 0.01, 0.75, 0.01, 0.63, 0.04215, 0.08333, 0.5, 7.451e-08, 0.5, 7.451e-08, 0.5, 0.08333, 0.5, 0.5, 0.5, 0.4167, 0.5, 0.4167, 0.5, 0.5, 0.5, 0.9167, 0.5, 0.8333, 0.5, 0.8333, 0.5, 0.9167, 0.5, 0.75, 0.01, 0.87, 0.04215, 0.87, 0.04215, 0.75, 0.01, 0.25, 0.5, 0.1667, 0.5, 0.1667, 0.5, 0.25, 0.5, 0.3333, 0.5, 0.25, 0.5, 0.25, 0.5, 0.3333, 0.5, 0.4167, 0.5, 0.3333, 0.5, 0.3333, 0.5, 0.4167, 0.5, 0.5, 0.5, 0.4167, 0.5, 0.4167, 0.5, 0.5, 0.5, 0.5833, 0.5, 0.5, 0.5, 0.5, 0.5, 0.5833, 0.5, 0.6667, 0.5, 0.5833, 0.5, 0.5833, 0.5, 0.6667, 0.5, 0.75, 0.5, 0.6667, 0.5, 0.6667, 0.5, 0.75, 0.5, 0.08333, 0.5, 7.451e-08, 0.5, 7.451e-08, 0.5, 0.08333, 0.5, 1.0, 0.5, 0.9167, 0.5, 0.9167, 0.5, 1.0, 0.5, 0.8333, 0.5, 0.75, 0.5, 0.75, 0.5, 0.8333, 0.5, 0.1667, 0.5, 0.08333, 0.5, 0.08333, 0.5, 0.1667, 0.5, 0.9167, 0.5, 0.8333, 0.5, 0.8333, 0.5, 0.9167, 0.5, 0.9578, 0.37, 0.87, 0.4578, 0.87, 0.4578, 0.9578, 0.37, 1.0, 0.5, 0.9167, 0.5, 0.9167, 0.5, 1.0, 0.5, 0.5422, 0.37, 0.51, 0.25, 0.51, 0.25, 0.5422, 0.37, 0.99, 0.25, 0.9578, 0.37, 0.9578, 0.37, 0.99, 0.25, 0.5833, 0.5, 0.5, 0.5, 0.5, 0.5, 0.5833, 0.5, 0.1667, 0.5, 0.08333, 0.5, 0.08333, 0.5, 0.1667, 0.5, 0.63, 0.4578, 0.5422, 0.37, 0.5422, 0.37, 0.63, 0.4578, 0.9578, 0.13, 0.99, 0.25, 0.99, 0.25, 0.9578, 0.13, 0.75, 0.49, 0.63, 0.4578, 0.63, 0.4578, 0.75, 0.49, 0.75, 0.5, 0.6667, 0.5, 0.6667, 0.5, 0.75, 0.5, 0.3333, 0.5, 0.25, 0.5, 0.25, 0.5, 0.3333, 0.5, 0.87, 0.04215, 0.9578, 0.13, 0.9578, 0.13, 0.87, 0.04215, 0.87, 0.04215, 0.75, 0.01, 0.75, 0.01, 0.87, 0.04215, 0.75, 0.01, 0.63, 0.04215, 0.63, 0.04215, 0.75, 0.01, 0.99, 0.25, 0.9578, 0.13, 0.9578, 0.13, 0.99, 0.25, 0.5422, 0.37, 0.63, 0.4578, 0.63, 0.4578, 0.5422, 0.37, 0.75, 0.49, 0.87, 0.4578, 0.87, 0.4578, 0.75, 0.49, 0.63, 0.04215, 0.5422, 0.13, 0.5422, 0.13, 0.63, 0.04215, 0.9578, 0.13, 0.87, 0.04215, 0.87, 0.04215, 0.9578, 0.13, 0.63, 0.4578, 0.75, 0.49, 0.75, 0.49, 0.63, 0.4578, 0.87, 0.4578, 0.9578, 0.37, 0.9578, 0.37, 0.87, 0.4578, 0.5422, 0.13, 0.51, 0.25, 0.51, 0.25, 0.5422, 0.13, 0.87, 0.04215, 0.75, 0.01, 0.75, 0.01, 0.87, 0.04215, 0.9578, 0.37, 0.99, 0.25, 0.99, 0.25, 0.9578, 0.37, 0.87, 0.04215, 0.75, 0.01, 0.75, 0.01, 0.87, 0.04215, 0.9578, 0.37, 0.99, 0.25, 0.99, 0.25, 0.9578, 0.37, 0.51, 0.25, 0.5422, 0.37, 0.5422, 0.37, 0.51, 0.25, 0.75, 0.01, 0.63, 0.04215, 0.63, 0.04215, 0.75, 0.01, 0.99, 0.25, 0.9578, 0.13, 0.9578, 0.13, 0.99, 0.25, 0.5422, 0.37, 0.63, 0.4578, 0.63, 0.4578, 0.5422, 0.37, 0.75, 0.49, 0.87, 0.4578, 0.87, 0.4578, 0.75, 0.49, 0.63, 0.04215, 0.5422, 0.13, 0.5422, 0.13, 0.63, 0.04215, 0.9578, 0.13, 0.87, 0.04215, 0.87, 0.04215, 0.9578, 0.13, 0.63, 0.4578, 0.75, 0.49, 0.75, 0.49, 0.63, 0.4578, 0.87, 0.4578, 0.9578, 0.37, 0.9578, 0.37, 0.87, 0.4578, 0.5422, 0.13, 0.51, 0.25, 0.51, 0.25, 0.5422, 0.13, 0.75, 0.49, 0.87, 0.4578, 0.9578, 0.37, 0.99, 0.25, 0.9578, 0.13, 0.87, 0.04215, 0.75, 0.01, 0.63, 0.04215, 0.5422, 0.13, 0.51, 0.25, 0.5422, 0.37, 0.63, 0.4578, 0.9578, 0.37, 0.99, 0.25, 0.99, 0.25, 0.9578, 0.37, 0.51, 0.25, 0.5422, 0.37, 0.5422, 0.37, 0.51, 0.25, 0.75, 0.01, 0.63, 0.04215, 0.63, 0.04215, 0.75, 0.01, 0.99, 0.25, 0.9578, 0.13, 0.9578, 0.13, 0.99, 0.25, 0.5422, 0.37, 0.63, 0.4578, 0.63, 0.4578, 0.5422, 0.37, 0.75, 0.49, 0.87, 0.4578, 0.87, 0.4578, 0.75, 0.49, 0.63, 0.04215, 0.5422, 0.13, 0.5422, 0.13, 0.63, 0.04215, 0.9578, 0.13, 0.87, 0.04215, 0.87, 0.04215, 0.9578, 0.13, 0.63, 0.4578, 0.75, 0.49, 0.75, 0.49, 0.63, 0.4578, 0.87, 0.4578, 0.9578, 0.37, 0.9578, 0.37, 0.87, 0.4578, 0.5422, 0.13, 0.51, 0.25, 0.51, 0.25, 0.5422, 0.13, 0.08333, 0.5, 0.08333, 0.6427, 7.451e-08, 0.6427, 7.451e-08, 0.5, 0.1667, 0.5, 0.1667, 0.6427, 0.08333, 0.6427, 0.08333, 0.5, 0.25, 0.5, 0.25, 0.6427, 0.1667, 0.6427, 0.1667, 0.5, 0.3333, 0.5, 0.3333, 0.6427, 0.25, 0.6427, 0.25, 0.5, 0.4167, 0.5, 0.4167, 0.6427, 0.3333, 0.6427, 0.3333, 0.5, 0.5, 0.5, 0.5, 0.6427, 0.4167, 0.6427, 0.4167, 0.5, 0.5833, 0.5, 0.5833, 0.6427, 0.5, 0.6427, 0.5, 0.5, 0.6667, 0.5, 0.6667, 0.6427, 0.5833, 0.6427, 0.5833, 0.5, 0.75, 0.5, 0.75, 0.6427, 0.7083, 0.6427, 0.6667, 0.6427, 0.6667, 0.5, 0.8333, 0.5, 0.8333, 0.6427, 0.7917, 0.6427, 0.75, 0.6427, 0.75, 0.5, 0.9167, 0.5, 0.9167, 0.6427, 0.8333, 0.6427, 0.8333, 0.5, 1.0, 0.5, 1.0, 0.6427, 0.9167, 0.6427, 0.9167, 0.5, 0.08333, 0.6427, 0.08333, 0.7274, 7.451e-08, 0.7274, 7.451e-08, 0.6427, 0.1667, 0.6427, 0.1667, 0.7274, 0.08333, 0.7274, 0.08333, 0.6427, 0.25, 0.6427, 0.25, 0.7274, 0.1667, 0.7274, 0.1667, 0.6427, 0.3333, 0.6427, 0.3333, 0.7274, 0.25, 0.7274, 0.25, 0.6427, 0.4167, 0.6427, 0.4167, 0.7274, 0.3333, 0.7274, 0.3333, 0.6427, 0.5, 0.6427, 0.5, 0.7274, 0.4167, 0.7274, 0.4167, 0.6427, 0.5833, 0.6427, 0.5833, 0.7274, 0.5, 0.7274, 0.5, 0.6427, 0.6667, 0.6427, 0.6667, 0.685, 0.6667, 0.7274, 0.5833, 0.7274, 0.5833, 0.6427, 0.7083, 0.7635, 0.6667, 0.7635, 0.6667, 0.7635, 0.7083, 0.7635, 0.8333, 0.7454, 0.8333, 0.7635, 0.8333, 0.7635, 0.8333, 0.7454, 0.9167, 0.6427, 0.9167, 0.7274, 0.8333, 0.7274, 0.8333, 0.685, 0.8333, 0.6427, 1.0, 0.6427, 1.0, 0.7274, 0.9167, 0.7274, 0.9167, 0.6427, 0.08333, 0.7635, 0.08333, 0.8076, 7.451e-08, 0.8076, 7.451e-08, 0.7635, 0.1667, 0.7635, 0.1667, 0.8076, 0.08333, 0.8076, 0.08333, 0.7635, 0.25, 0.7635, 0.25, 0.8076, 0.1667, 0.8076, 0.1667, 0.7635, 0.3333, 0.7635, 0.3333, 0.8076, 0.25, 0.8076, 0.25, 0.7635, 0.4167, 0.7635, 0.4167, 0.8076, 0.3333, 0.8076, 0.3333, 0.7635, 0.5, 0.7635, 0.5, 0.8076, 0.4167, 0.8076, 0.4167, 0.7635, 0.5833, 0.7635, 0.5833, 0.8076, 0.5, 0.8076, 0.5, 0.7635, 0.6667, 0.7635, 0.6667, 0.8076, 0.5833, 0.8076, 0.5833, 0.7635, 0.75, 0.7635, 0.75, 0.8076, 0.6667, 0.8076, 0.6667, 0.7635, 0.7083, 0.7635, 0.8333, 0.7635, 0.8333, 0.8076, 0.75, 0.8076, 0.75, 0.7635, 0.7917, 0.7635, 0.9167, 0.7635, 0.9167, 0.8076, 0.8333, 0.8076, 0.8333, 0.7635, 1.0, 0.7635, 1.0, 0.8076, 0.9167, 0.8076, 0.9167, 0.7635, 0.08333, 0.8547, 0.08333, 0.8783, 7.451e-08, 0.8783, 7.451e-08, 0.8547, 0.1667, 0.8547, 0.1667, 0.8783, 0.08333, 0.8783, 0.08333, 0.8547, 0.25, 0.8547, 0.25, 0.8783, 0.1667, 0.8783, 0.1667, 0.8547, 0.3333, 0.8547, 0.3333, 0.8783, 0.25, 0.8783, 0.25, 0.8547, 0.4167, 0.8547, 0.4167, 0.8783, 0.3333, 0.8783, 0.3333, 0.8547, 0.5, 0.8547, 0.5, 0.8783, 0.4167, 0.8783, 0.4167, 0.8547, 0.5833, 0.8547, 0.5833, 0.8783, 0.5, 0.8783, 0.5, 0.8547, 0.6667, 0.8547, 0.6667, 0.8783, 0.5833, 0.8783, 0.5833, 0.8547, 0.75, 0.8547, 0.75, 0.8783, 0.6667, 0.8783, 0.6667, 0.8547, 0.8333, 0.8547, 0.8333, 0.8783, 0.75, 0.8783, 0.75, 0.8547, 0.9167, 0.8547, 0.9167, 0.8783, 0.8333, 0.8783, 0.8333, 0.8547, 1.0, 0.8547, 1.0, 0.8783, 0.9167, 0.8783, 0.9167, 0.8547, 0.08333, 0.8783, 0.08333, 0.9292, 7.451e-08, 0.9292, 7.451e-08, 0.8783, 0.1667, 0.8783, 0.1667, 0.9292, 0.08333, 0.9292, 0.08333, 0.8783, 0.25, 0.8783, 0.25, 0.9292, 0.1667, 0.9292, 0.1667, 0.8783, 0.3333, 0.8783, 0.3333, 0.9292, 0.25, 0.9292, 0.25, 0.8783, 0.4167, 0.8783, 0.4167, 0.9292, 0.3333, 0.9292, 0.3333, 0.8783, 0.5, 0.8783, 0.5, 0.9292, 0.4167, 0.9292, 0.4167, 0.8783, 0.5833, 0.8783, 0.5833, 0.9292, 0.5, 0.9292, 0.5, 0.8783, 0.6667, 0.8783, 0.6667, 0.9292, 0.5833, 0.9292, 0.5833, 0.8783, 0.75, 0.8783, 0.75, 0.9292, 0.6667, 0.9292, 0.6667, 0.8783, 0.8333, 0.8783, 0.8333, 0.9292, 0.75, 0.9292, 0.75, 0.8783, 0.9167, 0.8783, 0.9167, 0.9292, 0.8333, 0.9292, 0.8333, 0.8783, 1.0, 0.8783, 1.0, 0.9292, 0.9167, 0.9292, 0.9167, 0.8783, 0.08333, 0.9292, 0.08333, 0.9715, 7.451e-08, 0.9715, 7.451e-08, 0.9292, 0.1667, 0.9292, 0.1667, 0.9715, 0.08333, 0.9715, 0.08333, 0.9292, 0.25, 0.9292, 0.25, 0.9715, 0.1667, 0.9715, 0.1667, 0.9292, 0.3333, 0.9292, 0.3333, 0.9715, 0.25, 0.9715, 0.25, 0.9292, 0.4167, 0.9292, 0.4167, 0.9715, 0.3333, 0.9715, 0.3333, 0.9292, 0.5, 0.9292, 0.5, 0.9715, 0.4167, 0.9715, 0.4167, 0.9292, 0.5833, 0.9292, 0.5833, 0.9715, 0.5, 0.9715, 0.5, 0.9292, 0.6667, 0.9292, 0.6667, 0.9715, 0.5833, 0.9715, 0.5833, 0.9292, 0.75, 0.9292, 0.75, 0.9715, 0.6667, 0.9715, 0.6667, 0.9292, 0.8333, 0.9292, 0.8333, 0.9715, 0.75, 0.9715, 0.75, 0.9292, 0.9167, 0.9292, 0.9167, 0.9715, 0.8333, 0.9715, 0.8333, 0.9292, 1.0, 0.9292, 1.0, 0.9715, 0.9167, 0.9715, 0.9167, 0.9292, 0.25, 0.4356, 0.3428, 0.4108, 0.37, 0.4578, 0.25, 0.49, 0.3428, 0.4108, 0.4108, 0.3428, 0.4578, 0.37, 0.37, 0.4578, 0.4108, 0.3428, 0.4356, 0.25, 0.49, 0.25, 0.4578, 0.37, 0.4356, 0.25, 0.4108, 0.1572, 0.4578, 0.13, 0.49, 0.25, 0.4108, 0.1572, 0.3428, 0.08924, 0.37, 0.04215, 0.4578, 0.13, 0.3428, 0.08924, 0.25, 0.06437, 0.25, 0.01, 0.37, 0.04215, 0.25, 0.06437, 0.1572, 0.08924, 0.13, 0.04215, 0.25, 0.01, 0.1572, 0.08924, 0.08924, 0.1572, 0.04215, 0.13, 0.13, 0.04215, 0.08924, 0.1572, 0.06437, 0.25, 0.01, 0.25, 0.04215, 0.13, 0.06437, 0.25, 0.08924, 0.3428, 0.04215, 0.37, 0.01, 0.25, 0.08924, 0.3428, 0.1572, 0.4108, 0.13, 0.4578, 0.04215, 0.37, 0.1572, 0.4108, 0.25, 0.4356, 0.25, 0.49, 0.13, 0.4578, 0.3428, 0.4108, 0.25, 0.4356, 0.1572, 0.4108, 0.08924, 0.3428, 0.06437, 0.25, 0.08924, 0.1572, 0.1572, 0.08924, 0.25, 0.06437, 0.3428, 0.08924, 0.4108, 0.1572, 0.4356, 0.25, 0.4108, 0.3428, 0.3428, 0.4108, 0.25, 0.4356, 0.25, 0.4356, 0.3428, 0.4108, 0.08924, 0.1572, 0.1572, 0.08924, 0.1572, 0.08924, 0.08924, 0.1572, 0.3428, 0.08924, 0.4108, 0.1572, 0.4108, 0.1572, 0.3428, 0.08924, 0.25, 0.4356, 0.1572, 0.4108, 0.1572, 0.4108, 0.25, 0.4356, 0.4108, 0.3428, 0.3428, 0.4108, 0.3428, 0.4108, 0.4108, 0.3428, 0.06437, 0.25, 0.08924, 0.1572, 0.08924, 0.1572, 0.06437, 0.25, 0.25, 0.06437, 0.3428, 0.08924, 0.3428, 0.08924, 0.25, 0.06437, 0.4356, 0.25, 0.4108, 0.3428, 0.4108, 0.3428, 0.4356, 0.25, 0.08924, 0.3428, 0.06437, 0.25, 0.06437, 0.25, 0.08924, 0.3428, 0.1572, 0.08924, 0.25, 0.06437, 0.25, 0.06437, 0.1572, 0.08924, 0.4108, 0.1572, 0.4356, 0.25, 0.4356, 0.25, 0.4108, 0.1572, 1.0, 0.7274, 1.0, 0.7635, 0.9167, 0.7635, 0.9167, 0.7274, 0.9167, 0.7274, 0.9167, 0.7635, 0.8333, 0.7635, 0.8333, 0.7454, 0.8333, 0.7274, 0.7917, 0.7635, 0.75, 0.7635, 0.75, 0.7635, 0.7917, 0.7635, 0.75, 0.6427, 0.7917, 0.6427, 0.7917, 0.6427, 0.75, 0.6427, 0.6667, 0.7274, 0.6667, 0.7454, 0.6667, 0.7635, 0.5833, 0.7635, 0.5833, 0.7274, 0.5833, 0.7274, 0.5833, 0.7635, 0.5, 0.7635, 0.5, 0.7274, 0.5, 0.7274, 0.5, 0.7635, 0.4167, 0.7635, 0.4167, 0.7274, 0.4167, 0.7274, 0.4167, 0.7635, 0.3333, 0.7635, 0.3333, 0.7274, 0.3333, 0.7274, 0.3333, 0.7635, 0.25, 0.7635, 0.25, 0.7274, 0.25, 0.7274, 0.25, 0.7635, 0.1667, 0.7635, 0.1667, 0.7274, 0.1667, 0.7274, 0.1667, 0.7635, 0.08333, 0.7635, 0.08333, 0.7274, 0.08333, 0.7274, 0.08333, 0.7635, 7.451e-08, 0.7635, 7.451e-08, 0.7274, 0.6667, 0.7454, 0.6667, 0.7274, 0.6667, 0.7274, 0.6667, 0.7454, 0.7917, 0.6427, 0.8333, 0.6427, 0.8333, 0.6427, 0.7917, 0.6427, 0.6667, 0.6427, 0.7083, 0.6427, 0.7083, 0.6427, 0.6667, 0.6427, 0.75, 0.7635, 0.7083, 0.7635, 0.7083, 0.7635, 0.75, 0.7635, 0.7083, 0.6427, 0.75, 0.6427, 0.75, 0.6427, 0.7083, 0.6427, 0.6667, 0.685, 0.6667, 0.6427, 0.6667, 0.6427, 0.6667, 0.685, 0.8333, 0.7635, 0.7917, 0.7635, 0.7917, 0.7635, 0.8333, 0.7635, 0.8333, 0.7274, 0.8333, 0.7454, 0.8333, 0.7454, 0.8333, 0.7274, 0.6667, 0.7274, 0.6667, 0.685, 0.6667, 0.685, 0.6667, 0.7274, 0.8333, 0.6427, 0.8333, 0.685, 0.8333, 0.685, 0.8333, 0.6427, 0.8333, 0.685, 0.8333, 0.7274, 0.8333, 0.7274, 0.8333, 0.685, 0.6667, 0.7635, 0.6667, 0.7454, 0.6667, 0.7454, 0.6667, 0.7635, 0.7083, 0.685, 0.7083, 0.7274, 0.6667, 0.7274, 0.6667, 0.685, 0.7917, 0.685, 0.7917, 0.7274, 0.75, 0.7274, 0.75, 0.685, 0.7917, 0.7454, 0.7917, 0.7635, 0.75, 0.7635, 0.75, 0.7454, 0.7083, 0.7454, 0.7083, 0.7635, 0.6667, 0.7635, 0.6667, 0.7454, 0.7083, 0.7274, 0.7083, 0.7454, 0.6667, 0.7454, 0.6667, 0.7274, 0.75, 0.7274, 0.75, 0.7454, 0.7083, 0.7454, 0.7083, 0.7274, 0.75, 0.7454, 0.75, 0.7635, 0.7083, 0.7635, 0.7083, 0.7454, 0.7917, 0.7274, 0.7917, 0.7454, 0.75, 0.7454, 0.75, 0.7274, 0.8333, 0.7274, 0.8333, 0.7454, 0.7917, 0.7454, 0.7917, 0.7274, 0.8333, 0.7454, 0.8333, 0.7635, 0.7917, 0.7635, 0.7917, 0.7454, 0.7917, 0.6427, 0.7917, 0.685, 0.75, 0.685, 0.75, 0.6427, 0.8333, 0.6427, 0.8333, 0.685, 0.7917, 0.685, 0.7917, 0.6427, 0.8333, 0.685, 0.8333, 0.7274, 0.7917, 0.7274, 0.7917, 0.685, 0.7083, 0.6427, 0.7083, 0.685, 0.6667, 0.685, 0.6667, 0.6427, 0.75, 0.6427, 0.75, 0.685, 0.7083, 0.685, 0.7083, 0.6427, 0.75, 0.685, 0.75, 0.7274, 0.7083, 0.7274, 0.7083, 0.685, 0.6667, 0.7635, 0.6667, 0.7454, 0.6667, 0.7454, 0.6667, 0.7635, 0.8333, 0.685, 0.8333, 0.7274, 0.8333, 0.7274, 0.8333, 0.685, 0.8333, 0.6427, 0.8333, 0.685, 0.8333, 0.685, 0.8333, 0.6427, 0.6667, 0.7274, 0.6667, 0.685, 0.6667, 0.685, 0.6667, 0.7274, 0.8333, 0.7274, 0.8333, 0.7454, 0.8333, 0.7454, 0.8333, 0.7274, 0.8333, 0.7635, 0.7917, 0.7635, 0.7917, 0.7635, 0.8333, 0.7635, 0.6667, 0.685, 0.6667, 0.6427, 0.6667, 0.6427, 0.6667, 0.685, 0.7083, 0.6427, 0.75, 0.6427, 0.75, 0.6427, 0.7083, 0.6427, 0.75, 0.7635, 0.7083, 0.7635, 0.7083, 0.7635, 0.75, 0.7635, 0.6667, 0.6427, 0.7083, 0.6427, 0.7083, 0.6427, 0.6667, 0.6427, 0.7917, 0.6427, 0.8333, 0.6427, 0.8333, 0.6427, 0.7917, 0.6427, 0.6667, 0.7454, 0.6667, 0.7274, 0.6667, 0.7274, 0.6667, 0.7454, 0.75, 0.6427, 0.7917, 0.6427, 0.7917, 0.6427, 0.75, 0.6427, 0.7917, 0.7635, 0.75, 0.7635, 0.75, 0.7635, 0.7917, 0.7635, 0.8333, 0.7454, 0.8333, 0.7635, 0.8333, 0.7635, 0.8333, 0.7454, 0.7083, 0.7635, 0.6667, 0.7635, 0.6667, 0.7635, 0.7083, 0.7635, 0.7083, 0.7635, 0.6667, 0.7635, 0.6667, 0.7635, 0.7083, 0.7635, 0.8333, 0.7454, 0.8333, 0.7635, 0.8333, 0.7635, 0.8333, 0.7454, 0.7917, 0.7635, 0.75, 0.7635, 0.75, 0.7635, 0.7917, 0.7635, 0.75, 0.6427, 0.7917, 0.6427, 0.7917, 0.6427, 0.75, 0.6427, 0.6667, 0.7454, 0.6667, 0.7274, 0.6667, 0.7274, 0.6667, 0.7454, 0.7917, 0.6427, 0.8333, 0.6427, 0.8333, 0.6427, 0.7917, 0.6427, 0.6667, 0.6427, 0.7083, 0.6427, 0.7083, 0.6427, 0.6667, 0.6427, 0.75, 0.7635, 0.7083, 0.7635, 0.7083, 0.7635, 0.75, 0.7635, 0.7083, 0.6427, 0.75, 0.6427, 0.75, 0.6427, 0.7083, 0.6427, 0.6667, 0.685, 0.6667, 0.6427, 0.6667, 0.6427, 0.6667, 0.685, 0.8333, 0.7635, 0.7917, 0.7635, 0.7917, 0.7635, 0.8333, 0.7635, 0.8333, 0.7274, 0.8333, 0.7454, 0.8333, 0.7454, 0.8333, 0.7274, 0.6667, 0.7274, 0.6667, 0.685, 0.6667, 0.685, 0.6667, 0.7274, 0.8333, 0.6427, 0.8333, 0.685, 0.8333, 0.685, 0.8333, 0.6427, 0.8333, 0.685, 0.8333, 0.7274, 0.8333, 0.7274, 0.8333, 0.685, 0.6667, 0.7635, 0.6667, 0.7454, 0.6667, 0.7454, 0.6667, 0.7635, 1.0, 0.8076, 1.0, 0.8312, 0.9167, 0.8312, 0.9167, 0.8076, 0.6667, 0.8547, 0.5833, 0.8547, 0.5833, 0.8547, 0.6667, 0.8547, 0.9167, 0.8076, 0.9167, 0.8312, 0.8333, 0.8312, 0.8333, 0.8076, 0.25, 0.8312, 0.3333, 0.8312, 0.3333, 0.8312, 0.25, 0.8312, 0.8333, 0.8076, 0.8333, 0.8312, 0.75, 0.8312, 0.75, 0.8076, 1.0, 0.8547, 0.9167, 0.8547, 0.9167, 0.8547, 1.0, 0.8547, 0.75, 0.8076, 0.75, 0.8312, 0.6667, 0.8312, 0.6667, 0.8076, 0.08333, 0.8547, 7.451e-08, 0.8547, 7.451e-08, 0.8547, 0.08333, 0.8547, 0.6667, 0.8076, 0.6667, 0.8312, 0.5833, 0.8312, 0.5833, 0.8076, 0.5833, 0.8312, 0.6667, 0.8312, 0.6667, 0.8312, 0.5833, 0.8312, 0.5833, 0.8076, 0.5833, 0.8312, 0.5, 0.8312, 0.5, 0.8076, 0.4167, 0.8547, 0.3333, 0.8547, 0.3333, 0.8547, 0.4167, 0.8547, 0.5, 0.8076, 0.5, 0.8312, 0.4167, 0.8312, 0.4167, 0.8076, 0.9167, 0.8312, 1.0, 0.8312, 1.0, 0.8312, 0.9167, 0.8312, 0.4167, 0.8076, 0.4167, 0.8312, 0.3333, 0.8312, 0.3333, 0.8076, 7.451e-08, 0.8312, 0.08333, 0.8312, 0.08333, 0.8312, 7.451e-08, 0.8312, 0.3333, 0.8076, 0.3333, 0.8312, 0.25, 0.8312, 0.25, 0.8076, 0.75, 0.8547, 0.6667, 0.8547, 0.6667, 0.8547, 0.75, 0.8547, 0.25, 0.8076, 0.25, 0.8312, 0.1667, 0.8312, 0.1667, 0.8076, 0.3333, 0.8312, 0.4167, 0.8312, 0.4167, 0.8312, 0.3333, 0.8312, 0.1667, 0.8076, 0.1667, 0.8312, 0.08333, 0.8312, 0.08333, 0.8076, 0.1667, 0.8547, 0.08333, 0.8547, 0.08333, 0.8547, 0.1667, 0.8547, 0.08333, 0.8076, 0.08333, 0.8312, 7.451e-08, 0.8312, 7.451e-08, 0.8076, 0.6667, 0.8312, 0.75, 0.8312, 0.75, 0.8312, 0.6667, 0.8312, 1.0, 0.8312, 1.0, 0.8547, 0.9167, 0.8547, 0.9167, 0.8312, 0.9167, 0.8312, 0.9167, 0.8547, 0.8333, 0.8547, 0.8333, 0.8312, 0.8333, 0.8312, 0.8333, 0.8547, 0.75, 0.8547, 0.75, 0.8312, 0.75, 0.8312, 0.75, 0.8547, 0.6667, 0.8547, 0.6667, 0.8312, 0.6667, 0.8312, 0.6667, 0.8547, 0.5833, 0.8547, 0.5833, 0.8312, 0.5833, 0.8312, 0.5833, 0.8547, 0.5, 0.8547, 0.5, 0.8312, 0.5, 0.8312, 0.5, 0.8547, 0.4167, 0.8547, 0.4167, 0.8312, 0.4167, 0.8312, 0.4167, 0.8547, 0.3333, 0.8547, 0.3333, 0.8312, 0.3333, 0.8312, 0.3333, 0.8547, 0.25, 0.8547, 0.25, 0.8312, 0.25, 0.8312, 0.25, 0.8547, 0.1667, 0.8547, 0.1667, 0.8312, 0.1667, 0.8312, 0.1667, 0.8547, 0.08333, 0.8547, 0.08333, 0.8312, 0.08333, 0.8312, 0.08333, 0.8547, 7.451e-08, 0.8547, 7.451e-08, 0.8312, 0.8333, 0.8312, 0.9167, 0.8312, 0.9167, 0.8312, 0.8333, 0.8312, 0.3333, 0.8547, 0.25, 0.8547, 0.25, 0.8547, 0.3333, 0.8547, 0.5, 0.8312, 0.5833, 0.8312, 0.5833, 0.8312, 0.5, 0.8312, 0.9167, 0.8547, 0.8333, 0.8547, 0.8333, 0.8547, 0.9167, 0.8547, 0.1667, 0.8312, 0.25, 0.8312, 0.25, 0.8312, 0.1667, 0.8312, 0.5833, 0.8547, 0.5, 0.8547, 0.5, 0.8547, 0.5833, 0.8547, 0.75, 0.8312, 0.8333, 0.8312, 0.8333, 0.8312, 0.75, 0.8312, 0.25, 0.8547, 0.1667, 0.8547, 0.1667, 0.8547, 0.25, 0.8547, 0.4167, 0.8312, 0.5, 0.8312, 0.5, 0.8312, 0.4167, 0.8312, 0.8333, 0.8547, 0.75, 0.8547, 0.75, 0.8547, 0.8333, 0.8547, 0.08333, 0.8312, 0.1667, 0.8312, 0.1667, 0.8312, 0.08333, 0.8312, 0.5, 0.8547, 0.4167, 0.8547, 0.4167, 0.8547, 0.5, 0.8547])
me_cylinder_002.materials.append(mat_metal)
me_cylinder_002.materials.append(mat_wood)
me_cylinder_002.use_remesh_fix_poles = True
me_cylinder_002.use_remesh_preserve_attributes = False
me_cylinder_002.use_mirror_vertex_groups = False
me_cylinder_002.update()

# ---- objects
ob_base = bpy.data.objects.new('Base', me_cylinder)
ob_cylinder = bpy.data.objects.new('Cylinder', me_cylinder_002)

# ---- transforms, parenting, visibility, modifiers, constraints
ob_base.location = (0.0, 0.0, 0.5)
ob_base.lineart.crease_threshold = 0.0
ob_cylinder.location = (0.0, 0.0, 1.303)
ob_cylinder.rotation_euler = (3.423e-08, 1.571, 0.0)
ob_cylinder.lineart.crease_threshold = 0.0

# ---- collection membership
col_collection.objects.link(ob_base)
col_collection.objects.link(ob_cylinder)

# ---- scene / render settings (as saved in the file)
scene.frame_start = 1; scene.frame_end = 250; scene.frame_set(1)
scene.render.engine = 'BLENDER_EEVEE_NEXT'
scene.cycles.use_denoising = False
scene.cycles.samples = 128
scene.cycles.sampling_pattern = 'TABULATED_SOBOL'
scene.cycles.use_adaptive_sampling = False
scene.cycles.use_light_tree = False
scene.view_settings.view_transform = 'Filmic'
bpy.context.view_layer.update()

# ---- added for rendering (the .blend has no active camera and no usable light): camera, sun
cam_auto = bpy.data.cameras.new('AutoCamera')
cam_auto.lens = 50.0
cam_auto.sensor_width = 36.0
cam_auto.clip_end = 1000.0
ob_auto_camera = bpy.data.objects.new('AutoCamera', cam_auto)
scene.collection.objects.link(ob_auto_camera)
ob_auto_camera.location = (3.35138, -3.98875, 3.63315)
ob_auto_camera.rotation_euler = (1.09748, -7.21219e-08, 0.694738)
scene.camera = ob_auto_camera
light_auto_sun = bpy.data.lights.new('AutoSun', 'SUN')
light_auto_sun.energy = 3.0
light_auto_sun.angle = 0.0523599
ob_auto_sun = bpy.data.objects.new('AutoSun', light_auto_sun)
scene.collection.objects.link(ob_auto_sun)
ob_auto_sun.rotation_euler = (0.872665, 0.174533, 0.523599)
bpy.context.view_layer.update()
